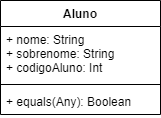

The diagram above was exported from draw.io. Its source (the exported page's mxGraphModel, read from the mxfile embedded in the PNG):
<mxGraphModel dx="1038" dy="580" grid="1" gridSize="10" guides="1" tooltips="1" connect="1" arrows="1" fold="1" page="1" pageScale="1" pageWidth="827" pageHeight="1169" math="0" shadow="0">
  <root>
    <mxCell id="0" />
    <mxCell id="1" parent="0" />
    <mxCell id="6NqTUDe6gUxeEQi10iVj-1" value="Aluno&#10;" style="swimlane;fontStyle=1;align=center;verticalAlign=top;childLayout=stackLayout;horizontal=1;startSize=26;horizontalStack=0;resizeParent=1;resizeParentMax=0;resizeLast=0;collapsible=1;marginBottom=0;" vertex="1" parent="1">
      <mxGeometry x="40" y="40" width="160" height="114" as="geometry">
        <mxRectangle x="140" y="220" width="70" height="26" as="alternateBounds" />
      </mxGeometry>
    </mxCell>
    <mxCell id="6NqTUDe6gUxeEQi10iVj-2" value="+ nome: String&#10;+ sobrenome: String&#10;+ codigoAluno: Int" style="text;strokeColor=none;fillColor=none;align=left;verticalAlign=top;spacingLeft=4;spacingRight=4;overflow=hidden;rotatable=0;points=[[0,0.5],[1,0.5]];portConstraint=eastwest;" vertex="1" parent="6NqTUDe6gUxeEQi10iVj-1">
      <mxGeometry y="26" width="160" height="54" as="geometry" />
    </mxCell>
    <mxCell id="6NqTUDe6gUxeEQi10iVj-3" value="" style="line;strokeWidth=1;fillColor=none;align=left;verticalAlign=middle;spacingTop=-1;spacingLeft=3;spacingRight=3;rotatable=0;labelPosition=right;points=[];portConstraint=eastwest;" vertex="1" parent="6NqTUDe6gUxeEQi10iVj-1">
      <mxGeometry y="80" width="160" height="8" as="geometry" />
    </mxCell>
    <mxCell id="6NqTUDe6gUxeEQi10iVj-4" value="+ equals(Any): Boolean" style="text;strokeColor=none;fillColor=none;align=left;verticalAlign=top;spacingLeft=4;spacingRight=4;overflow=hidden;rotatable=0;points=[[0,0.5],[1,0.5]];portConstraint=eastwest;" vertex="1" parent="6NqTUDe6gUxeEQi10iVj-1">
      <mxGeometry y="88" width="160" height="26" as="geometry" />
    </mxCell>
  </root>
</mxGraphModel>